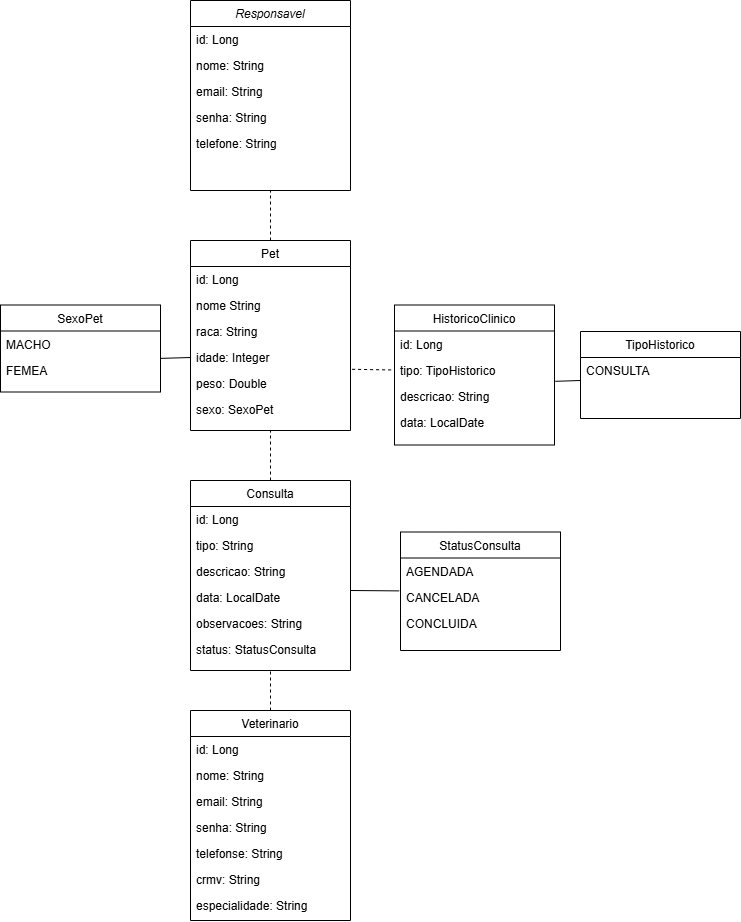

The diagram above was exported from draw.io. Its source (the exported page's mxGraphModel, read from the mxfile embedded in the PNG):
<mxGraphModel dx="1030" dy="626" grid="1" gridSize="10" guides="1" tooltips="1" connect="1" arrows="1" fold="1" page="1" pageScale="1" pageWidth="827" pageHeight="1169" math="0" shadow="0">
  <root>
    <mxCell id="WIyWlLk6GJQsqaUBKTNV-0" />
    <mxCell id="WIyWlLk6GJQsqaUBKTNV-1" parent="WIyWlLk6GJQsqaUBKTNV-0" />
    <mxCell id="zkfFHV4jXpPFQw0GAbJ--0" parent="WIyWlLk6GJQsqaUBKTNV-1" style="swimlane;fontStyle=2;align=center;verticalAlign=top;childLayout=stackLayout;horizontal=1;startSize=26;horizontalStack=0;resizeParent=1;resizeLast=0;collapsible=1;marginBottom=0;rounded=0;shadow=0;strokeWidth=1;" value="Responsavel&#10;" vertex="1">
      <mxGeometry height="190" width="160" x="210" y="20" as="geometry">
        <mxRectangle height="26" width="160" x="230" y="140" as="alternateBounds" />
      </mxGeometry>
    </mxCell>
    <mxCell id="zkfFHV4jXpPFQw0GAbJ--1" parent="zkfFHV4jXpPFQw0GAbJ--0" style="text;align=left;verticalAlign=top;spacingLeft=4;spacingRight=4;overflow=hidden;rotatable=0;points=[[0,0.5],[1,0.5]];portConstraint=eastwest;" value="id: Long" vertex="1">
      <mxGeometry height="26" width="160" y="26" as="geometry" />
    </mxCell>
    <mxCell id="zkfFHV4jXpPFQw0GAbJ--2" parent="zkfFHV4jXpPFQw0GAbJ--0" style="text;align=left;verticalAlign=top;spacingLeft=4;spacingRight=4;overflow=hidden;rotatable=0;points=[[0,0.5],[1,0.5]];portConstraint=eastwest;rounded=0;shadow=0;html=0;" value="nome: String" vertex="1">
      <mxGeometry height="26" width="160" y="52" as="geometry" />
    </mxCell>
    <mxCell id="zkfFHV4jXpPFQw0GAbJ--3" parent="zkfFHV4jXpPFQw0GAbJ--0" style="text;align=left;verticalAlign=top;spacingLeft=4;spacingRight=4;overflow=hidden;rotatable=0;points=[[0,0.5],[1,0.5]];portConstraint=eastwest;rounded=0;shadow=0;html=0;" value="email: String" vertex="1">
      <mxGeometry height="26" width="160" y="78" as="geometry" />
    </mxCell>
    <mxCell id="wYjeo8K98wR9TmIrZIWF-1" parent="zkfFHV4jXpPFQw0GAbJ--0" style="text;align=left;verticalAlign=top;spacingLeft=4;spacingRight=4;overflow=hidden;rotatable=0;points=[[0,0.5],[1,0.5]];portConstraint=eastwest;rounded=0;shadow=0;html=0;" value="senha: String" vertex="1">
      <mxGeometry height="26" width="160" y="104" as="geometry" />
    </mxCell>
    <mxCell id="wYjeo8K98wR9TmIrZIWF-2" parent="zkfFHV4jXpPFQw0GAbJ--0" style="text;align=left;verticalAlign=top;spacingLeft=4;spacingRight=4;overflow=hidden;rotatable=0;points=[[0,0.5],[1,0.5]];portConstraint=eastwest;rounded=0;shadow=0;html=0;" value="telefone: String" vertex="1">
      <mxGeometry height="26" width="160" y="130" as="geometry" />
    </mxCell>
    <mxCell id="zkfFHV4jXpPFQw0GAbJ--17" parent="WIyWlLk6GJQsqaUBKTNV-1" style="swimlane;fontStyle=0;align=center;verticalAlign=top;childLayout=stackLayout;horizontal=1;startSize=26;horizontalStack=0;resizeParent=1;resizeLast=0;collapsible=1;marginBottom=0;rounded=0;shadow=0;strokeWidth=1;" value="Pet" vertex="1">
      <mxGeometry height="190" width="160" x="210" y="260" as="geometry">
        <mxRectangle height="26" width="160" x="550" y="140" as="alternateBounds" />
      </mxGeometry>
    </mxCell>
    <mxCell id="zkfFHV4jXpPFQw0GAbJ--18" parent="zkfFHV4jXpPFQw0GAbJ--17" style="text;align=left;verticalAlign=top;spacingLeft=4;spacingRight=4;overflow=hidden;rotatable=0;points=[[0,0.5],[1,0.5]];portConstraint=eastwest;" value="id: Long" vertex="1">
      <mxGeometry height="26" width="160" y="26" as="geometry" />
    </mxCell>
    <mxCell id="zkfFHV4jXpPFQw0GAbJ--19" parent="zkfFHV4jXpPFQw0GAbJ--17" style="text;align=left;verticalAlign=top;spacingLeft=4;spacingRight=4;overflow=hidden;rotatable=0;points=[[0,0.5],[1,0.5]];portConstraint=eastwest;rounded=0;shadow=0;html=0;" value="nome String" vertex="1">
      <mxGeometry height="26" width="160" y="52" as="geometry" />
    </mxCell>
    <mxCell id="zkfFHV4jXpPFQw0GAbJ--20" parent="zkfFHV4jXpPFQw0GAbJ--17" style="text;align=left;verticalAlign=top;spacingLeft=4;spacingRight=4;overflow=hidden;rotatable=0;points=[[0,0.5],[1,0.5]];portConstraint=eastwest;rounded=0;shadow=0;html=0;" value="raca: String" vertex="1">
      <mxGeometry height="26" width="160" y="78" as="geometry" />
    </mxCell>
    <mxCell id="zkfFHV4jXpPFQw0GAbJ--21" parent="zkfFHV4jXpPFQw0GAbJ--17" style="text;align=left;verticalAlign=top;spacingLeft=4;spacingRight=4;overflow=hidden;rotatable=0;points=[[0,0.5],[1,0.5]];portConstraint=eastwest;rounded=0;shadow=0;html=0;" value="idade: Integer" vertex="1">
      <mxGeometry height="26" width="160" y="104" as="geometry" />
    </mxCell>
    <mxCell id="zkfFHV4jXpPFQw0GAbJ--22" parent="zkfFHV4jXpPFQw0GAbJ--17" style="text;align=left;verticalAlign=top;spacingLeft=4;spacingRight=4;overflow=hidden;rotatable=0;points=[[0,0.5],[1,0.5]];portConstraint=eastwest;rounded=0;shadow=0;html=0;" value="peso: Double" vertex="1">
      <mxGeometry height="26" width="160" y="130" as="geometry" />
    </mxCell>
    <mxCell id="zkfFHV4jXpPFQw0GAbJ--25" parent="zkfFHV4jXpPFQw0GAbJ--17" style="text;align=left;verticalAlign=top;spacingLeft=4;spacingRight=4;overflow=hidden;rotatable=0;points=[[0,0.5],[1,0.5]];portConstraint=eastwest;" value="sexo: SexoPet" vertex="1">
      <mxGeometry height="26" width="160" y="156" as="geometry" />
    </mxCell>
    <mxCell id="wYjeo8K98wR9TmIrZIWF-3" edge="1" parent="WIyWlLk6GJQsqaUBKTNV-1" source="zkfFHV4jXpPFQw0GAbJ--17" style="endArrow=none;dashed=1;html=1;rounded=0;entryX=0.5;entryY=1;entryDx=0;entryDy=0;exitX=0.5;exitY=0;exitDx=0;exitDy=0;" target="zkfFHV4jXpPFQw0GAbJ--0" value="">
      <mxGeometry height="50" relative="1" width="50" as="geometry">
        <mxPoint x="290" y="240" as="sourcePoint" />
        <mxPoint x="340" y="190" as="targetPoint" />
      </mxGeometry>
    </mxCell>
    <mxCell id="wYjeo8K98wR9TmIrZIWF-4" parent="WIyWlLk6GJQsqaUBKTNV-1" style="swimlane;fontStyle=0;align=center;verticalAlign=top;childLayout=stackLayout;horizontal=1;startSize=26;horizontalStack=0;resizeParent=1;resizeLast=0;collapsible=1;marginBottom=0;rounded=0;shadow=0;strokeWidth=1;" value="SexoPet" vertex="1">
      <mxGeometry height="87" width="160" x="20" y="324.5" as="geometry">
        <mxRectangle height="26" width="170" x="340" y="380" as="alternateBounds" />
      </mxGeometry>
    </mxCell>
    <mxCell id="wYjeo8K98wR9TmIrZIWF-5" parent="wYjeo8K98wR9TmIrZIWF-4" style="text;align=left;verticalAlign=top;spacingLeft=4;spacingRight=4;overflow=hidden;rotatable=0;points=[[0,0.5],[1,0.5]];portConstraint=eastwest;" value="MACHO" vertex="1">
      <mxGeometry height="26" width="160" y="26" as="geometry" />
    </mxCell>
    <mxCell id="wYjeo8K98wR9TmIrZIWF-7" parent="wYjeo8K98wR9TmIrZIWF-4" style="text;align=left;verticalAlign=top;spacingLeft=4;spacingRight=4;overflow=hidden;rotatable=0;points=[[0,0.5],[1,0.5]];portConstraint=eastwest;" value="FEMEA" vertex="1">
      <mxGeometry height="26" width="160" y="52" as="geometry" />
    </mxCell>
    <mxCell id="wYjeo8K98wR9TmIrZIWF-8" edge="1" parent="WIyWlLk6GJQsqaUBKTNV-1" source="wYjeo8K98wR9TmIrZIWF-7" style="endArrow=none;html=1;rounded=0;exitX=0.998;exitY=0.054;exitDx=0;exitDy=0;exitPerimeter=0;entryX=0;entryY=0.5;entryDx=0;entryDy=0;" target="zkfFHV4jXpPFQw0GAbJ--21" value="">
      <mxGeometry height="50" relative="1" width="50" as="geometry">
        <mxPoint x="390" y="470" as="sourcePoint" />
        <mxPoint x="440" y="420" as="targetPoint" />
      </mxGeometry>
    </mxCell>
    <mxCell id="wYjeo8K98wR9TmIrZIWF-9" parent="WIyWlLk6GJQsqaUBKTNV-1" style="swimlane;fontStyle=0;align=center;verticalAlign=top;childLayout=stackLayout;horizontal=1;startSize=26;horizontalStack=0;resizeParent=1;resizeLast=0;collapsible=1;marginBottom=0;rounded=0;shadow=0;strokeWidth=1;" value="HistoricoClinico" vertex="1">
      <mxGeometry height="140" width="160" x="414" y="324.5" as="geometry">
        <mxRectangle height="26" width="160" x="550" y="140" as="alternateBounds" />
      </mxGeometry>
    </mxCell>
    <mxCell id="wYjeo8K98wR9TmIrZIWF-10" parent="wYjeo8K98wR9TmIrZIWF-9" style="text;align=left;verticalAlign=top;spacingLeft=4;spacingRight=4;overflow=hidden;rotatable=0;points=[[0,0.5],[1,0.5]];portConstraint=eastwest;" value="id: Long" vertex="1">
      <mxGeometry height="26" width="160" y="26" as="geometry" />
    </mxCell>
    <mxCell id="wYjeo8K98wR9TmIrZIWF-11" parent="wYjeo8K98wR9TmIrZIWF-9" style="text;align=left;verticalAlign=top;spacingLeft=4;spacingRight=4;overflow=hidden;rotatable=0;points=[[0,0.5],[1,0.5]];portConstraint=eastwest;rounded=0;shadow=0;html=0;" value="tipo: TipoHistorico" vertex="1">
      <mxGeometry height="26" width="160" y="52" as="geometry" />
    </mxCell>
    <mxCell id="wYjeo8K98wR9TmIrZIWF-12" parent="wYjeo8K98wR9TmIrZIWF-9" style="text;align=left;verticalAlign=top;spacingLeft=4;spacingRight=4;overflow=hidden;rotatable=0;points=[[0,0.5],[1,0.5]];portConstraint=eastwest;rounded=0;shadow=0;html=0;" value="descricao: String" vertex="1">
      <mxGeometry height="26" width="160" y="78" as="geometry" />
    </mxCell>
    <mxCell id="wYjeo8K98wR9TmIrZIWF-13" parent="wYjeo8K98wR9TmIrZIWF-9" style="text;align=left;verticalAlign=top;spacingLeft=4;spacingRight=4;overflow=hidden;rotatable=0;points=[[0,0.5],[1,0.5]];portConstraint=eastwest;rounded=0;shadow=0;html=0;" value="data: LocalDate" vertex="1">
      <mxGeometry height="26" width="160" y="104" as="geometry" />
    </mxCell>
    <mxCell id="wYjeo8K98wR9TmIrZIWF-16" edge="1" parent="WIyWlLk6GJQsqaUBKTNV-1" source="zkfFHV4jXpPFQw0GAbJ--22" style="endArrow=none;dashed=1;html=1;rounded=0;exitX=1.01;exitY=-0.046;exitDx=0;exitDy=0;entryX=0;entryY=0.5;entryDx=0;entryDy=0;exitPerimeter=0;" target="wYjeo8K98wR9TmIrZIWF-11" value="">
      <mxGeometry height="50" relative="1" width="50" as="geometry">
        <mxPoint x="390" y="470" as="sourcePoint" />
        <mxPoint x="440" y="420" as="targetPoint" />
      </mxGeometry>
    </mxCell>
    <mxCell id="wYjeo8K98wR9TmIrZIWF-17" parent="WIyWlLk6GJQsqaUBKTNV-1" style="swimlane;fontStyle=0;align=center;verticalAlign=top;childLayout=stackLayout;horizontal=1;startSize=26;horizontalStack=0;resizeParent=1;resizeLast=0;collapsible=1;marginBottom=0;rounded=0;shadow=0;strokeWidth=1;" value="Consulta" vertex="1">
      <mxGeometry height="190" width="160" x="210" y="500" as="geometry">
        <mxRectangle height="26" width="160" x="550" y="140" as="alternateBounds" />
      </mxGeometry>
    </mxCell>
    <mxCell id="wYjeo8K98wR9TmIrZIWF-18" parent="wYjeo8K98wR9TmIrZIWF-17" style="text;align=left;verticalAlign=top;spacingLeft=4;spacingRight=4;overflow=hidden;rotatable=0;points=[[0,0.5],[1,0.5]];portConstraint=eastwest;" value="id: Long" vertex="1">
      <mxGeometry height="26" width="160" y="26" as="geometry" />
    </mxCell>
    <mxCell id="wYjeo8K98wR9TmIrZIWF-19" parent="wYjeo8K98wR9TmIrZIWF-17" style="text;align=left;verticalAlign=top;spacingLeft=4;spacingRight=4;overflow=hidden;rotatable=0;points=[[0,0.5],[1,0.5]];portConstraint=eastwest;rounded=0;shadow=0;html=0;" value="tipo: String" vertex="1">
      <mxGeometry height="26" width="160" y="52" as="geometry" />
    </mxCell>
    <mxCell id="wYjeo8K98wR9TmIrZIWF-20" parent="wYjeo8K98wR9TmIrZIWF-17" style="text;align=left;verticalAlign=top;spacingLeft=4;spacingRight=4;overflow=hidden;rotatable=0;points=[[0,0.5],[1,0.5]];portConstraint=eastwest;rounded=0;shadow=0;html=0;" value="descricao: String" vertex="1">
      <mxGeometry height="26" width="160" y="78" as="geometry" />
    </mxCell>
    <mxCell id="wYjeo8K98wR9TmIrZIWF-21" parent="wYjeo8K98wR9TmIrZIWF-17" style="text;align=left;verticalAlign=top;spacingLeft=4;spacingRight=4;overflow=hidden;rotatable=0;points=[[0,0.5],[1,0.5]];portConstraint=eastwest;rounded=0;shadow=0;html=0;" value="data: LocalDate" vertex="1">
      <mxGeometry height="26" width="160" y="104" as="geometry" />
    </mxCell>
    <mxCell id="wYjeo8K98wR9TmIrZIWF-22" parent="wYjeo8K98wR9TmIrZIWF-17" style="text;align=left;verticalAlign=top;spacingLeft=4;spacingRight=4;overflow=hidden;rotatable=0;points=[[0,0.5],[1,0.5]];portConstraint=eastwest;rounded=0;shadow=0;html=0;" value="observacoes: String" vertex="1">
      <mxGeometry height="26" width="160" y="130" as="geometry" />
    </mxCell>
    <mxCell id="wYjeo8K98wR9TmIrZIWF-23" parent="wYjeo8K98wR9TmIrZIWF-17" style="text;align=left;verticalAlign=top;spacingLeft=4;spacingRight=4;overflow=hidden;rotatable=0;points=[[0,0.5],[1,0.5]];portConstraint=eastwest;" value="status: StatusConsulta" vertex="1">
      <mxGeometry height="26" width="160" y="156" as="geometry" />
    </mxCell>
    <mxCell id="wYjeo8K98wR9TmIrZIWF-42" edge="1" parent="wYjeo8K98wR9TmIrZIWF-17" style="endArrow=none;dashed=1;html=1;rounded=0;entryX=0.5;entryY=1;entryDx=0;entryDy=0;" target="wYjeo8K98wR9TmIrZIWF-17" value="">
      <mxGeometry height="50" relative="1" width="50" as="geometry">
        <mxPoint x="80" y="230" as="sourcePoint" />
        <mxPoint x="130" y="180" as="targetPoint" />
      </mxGeometry>
    </mxCell>
    <mxCell id="wYjeo8K98wR9TmIrZIWF-24" parent="WIyWlLk6GJQsqaUBKTNV-1" style="swimlane;fontStyle=0;align=center;verticalAlign=top;childLayout=stackLayout;horizontal=1;startSize=26;horizontalStack=0;resizeParent=1;resizeLast=0;collapsible=1;marginBottom=0;rounded=0;shadow=0;strokeWidth=1;" value="TipoHistorico" vertex="1">
      <mxGeometry height="87" width="160" x="600" y="351" as="geometry">
        <mxRectangle height="26" width="170" x="340" y="380" as="alternateBounds" />
      </mxGeometry>
    </mxCell>
    <mxCell id="wYjeo8K98wR9TmIrZIWF-25" parent="wYjeo8K98wR9TmIrZIWF-24" style="text;align=left;verticalAlign=top;spacingLeft=4;spacingRight=4;overflow=hidden;rotatable=0;points=[[0,0.5],[1,0.5]];portConstraint=eastwest;" value="CONSULTA" vertex="1">
      <mxGeometry height="26" width="160" y="26" as="geometry" />
    </mxCell>
    <mxCell id="wYjeo8K98wR9TmIrZIWF-27" edge="1" parent="WIyWlLk6GJQsqaUBKTNV-1" source="wYjeo8K98wR9TmIrZIWF-12" style="endArrow=none;html=1;rounded=0;exitX=1.005;exitY=-0.065;exitDx=0;exitDy=0;exitPerimeter=0;" value="">
      <mxGeometry height="50" relative="1" width="50" as="geometry">
        <mxPoint x="550" y="450" as="sourcePoint" />
        <mxPoint x="600" y="400" as="targetPoint" />
      </mxGeometry>
    </mxCell>
    <mxCell id="wYjeo8K98wR9TmIrZIWF-28" edge="1" parent="WIyWlLk6GJQsqaUBKTNV-1" source="wYjeo8K98wR9TmIrZIWF-17" style="endArrow=none;dashed=1;html=1;rounded=0;exitX=0.5;exitY=0;exitDx=0;exitDy=0;entryX=0.5;entryY=1;entryDx=0;entryDy=0;" target="zkfFHV4jXpPFQw0GAbJ--17" value="">
      <mxGeometry height="50" relative="1" width="50" as="geometry">
        <mxPoint x="280" y="480" as="sourcePoint" />
        <mxPoint x="330" y="430" as="targetPoint" />
      </mxGeometry>
    </mxCell>
    <mxCell id="wYjeo8K98wR9TmIrZIWF-29" parent="WIyWlLk6GJQsqaUBKTNV-1" style="swimlane;fontStyle=0;align=center;verticalAlign=top;childLayout=stackLayout;horizontal=1;startSize=26;horizontalStack=0;resizeParent=1;resizeLast=0;collapsible=1;marginBottom=0;rounded=0;shadow=0;strokeWidth=1;" value="StatusConsulta" vertex="1">
      <mxGeometry height="118.5" width="160" x="420" y="551.5" as="geometry">
        <mxRectangle height="26" width="170" x="340" y="380" as="alternateBounds" />
      </mxGeometry>
    </mxCell>
    <mxCell id="wYjeo8K98wR9TmIrZIWF-30" parent="wYjeo8K98wR9TmIrZIWF-29" style="text;align=left;verticalAlign=top;spacingLeft=4;spacingRight=4;overflow=hidden;rotatable=0;points=[[0,0.5],[1,0.5]];portConstraint=eastwest;" value="AGENDADA" vertex="1">
      <mxGeometry height="26" width="160" y="26" as="geometry" />
    </mxCell>
    <mxCell id="wYjeo8K98wR9TmIrZIWF-31" parent="wYjeo8K98wR9TmIrZIWF-29" style="text;align=left;verticalAlign=top;spacingLeft=4;spacingRight=4;overflow=hidden;rotatable=0;points=[[0,0.5],[1,0.5]];portConstraint=eastwest;" value="CANCELADA" vertex="1">
      <mxGeometry height="26" width="160" y="52" as="geometry" />
    </mxCell>
    <mxCell id="wYjeo8K98wR9TmIrZIWF-33" parent="wYjeo8K98wR9TmIrZIWF-29" style="text;align=left;verticalAlign=top;spacingLeft=4;spacingRight=4;overflow=hidden;rotatable=0;points=[[0,0.5],[1,0.5]];portConstraint=eastwest;" value="CONCLUIDA" vertex="1">
      <mxGeometry height="26" width="160" y="78" as="geometry" />
    </mxCell>
    <mxCell id="wYjeo8K98wR9TmIrZIWF-34" edge="1" parent="WIyWlLk6GJQsqaUBKTNV-1" style="endArrow=none;html=1;rounded=0;entryX=-0.008;entryY=0.265;entryDx=0;entryDy=0;entryPerimeter=0;" target="wYjeo8K98wR9TmIrZIWF-31" value="">
      <mxGeometry height="50" relative="1" width="50" as="geometry">
        <mxPoint x="370" y="610" as="sourcePoint" />
        <mxPoint x="420" y="560" as="targetPoint" />
      </mxGeometry>
    </mxCell>
    <mxCell id="wYjeo8K98wR9TmIrZIWF-35" parent="WIyWlLk6GJQsqaUBKTNV-1" style="swimlane;fontStyle=0;align=center;verticalAlign=top;childLayout=stackLayout;horizontal=1;startSize=26;horizontalStack=0;resizeParent=1;resizeLast=0;collapsible=1;marginBottom=0;rounded=0;shadow=0;strokeWidth=1;" value="Veterinario" vertex="1">
      <mxGeometry height="210" width="160" x="210" y="730" as="geometry">
        <mxRectangle height="26" width="160" x="550" y="140" as="alternateBounds" />
      </mxGeometry>
    </mxCell>
    <mxCell id="wYjeo8K98wR9TmIrZIWF-36" parent="wYjeo8K98wR9TmIrZIWF-35" style="text;align=left;verticalAlign=top;spacingLeft=4;spacingRight=4;overflow=hidden;rotatable=0;points=[[0,0.5],[1,0.5]];portConstraint=eastwest;" value="id: Long" vertex="1">
      <mxGeometry height="26" width="160" y="26" as="geometry" />
    </mxCell>
    <mxCell id="wYjeo8K98wR9TmIrZIWF-37" parent="wYjeo8K98wR9TmIrZIWF-35" style="text;align=left;verticalAlign=top;spacingLeft=4;spacingRight=4;overflow=hidden;rotatable=0;points=[[0,0.5],[1,0.5]];portConstraint=eastwest;rounded=0;shadow=0;html=0;" value="nome: String" vertex="1">
      <mxGeometry height="26" width="160" y="52" as="geometry" />
    </mxCell>
    <mxCell id="wYjeo8K98wR9TmIrZIWF-38" parent="wYjeo8K98wR9TmIrZIWF-35" style="text;align=left;verticalAlign=top;spacingLeft=4;spacingRight=4;overflow=hidden;rotatable=0;points=[[0,0.5],[1,0.5]];portConstraint=eastwest;rounded=0;shadow=0;html=0;" value="email: String" vertex="1">
      <mxGeometry height="26" width="160" y="78" as="geometry" />
    </mxCell>
    <mxCell id="wYjeo8K98wR9TmIrZIWF-39" parent="wYjeo8K98wR9TmIrZIWF-35" style="text;align=left;verticalAlign=top;spacingLeft=4;spacingRight=4;overflow=hidden;rotatable=0;points=[[0,0.5],[1,0.5]];portConstraint=eastwest;rounded=0;shadow=0;html=0;" value="senha: String" vertex="1">
      <mxGeometry height="26" width="160" y="104" as="geometry" />
    </mxCell>
    <mxCell id="wYjeo8K98wR9TmIrZIWF-40" parent="wYjeo8K98wR9TmIrZIWF-35" style="text;align=left;verticalAlign=top;spacingLeft=4;spacingRight=4;overflow=hidden;rotatable=0;points=[[0,0.5],[1,0.5]];portConstraint=eastwest;rounded=0;shadow=0;html=0;" value="telefonse: String" vertex="1">
      <mxGeometry height="26" width="160" y="130" as="geometry" />
    </mxCell>
    <mxCell id="wYjeo8K98wR9TmIrZIWF-41" parent="wYjeo8K98wR9TmIrZIWF-35" style="text;align=left;verticalAlign=top;spacingLeft=4;spacingRight=4;overflow=hidden;rotatable=0;points=[[0,0.5],[1,0.5]];portConstraint=eastwest;" value="crmv: String" vertex="1">
      <mxGeometry height="26" width="160" y="156" as="geometry" />
    </mxCell>
    <mxCell id="wYjeo8K98wR9TmIrZIWF-43" parent="wYjeo8K98wR9TmIrZIWF-35" style="text;align=left;verticalAlign=top;spacingLeft=4;spacingRight=4;overflow=hidden;rotatable=0;points=[[0,0.5],[1,0.5]];portConstraint=eastwest;" value="especialidade: String" vertex="1">
      <mxGeometry height="26" width="160" y="182" as="geometry" />
    </mxCell>
  </root>
</mxGraphModel>